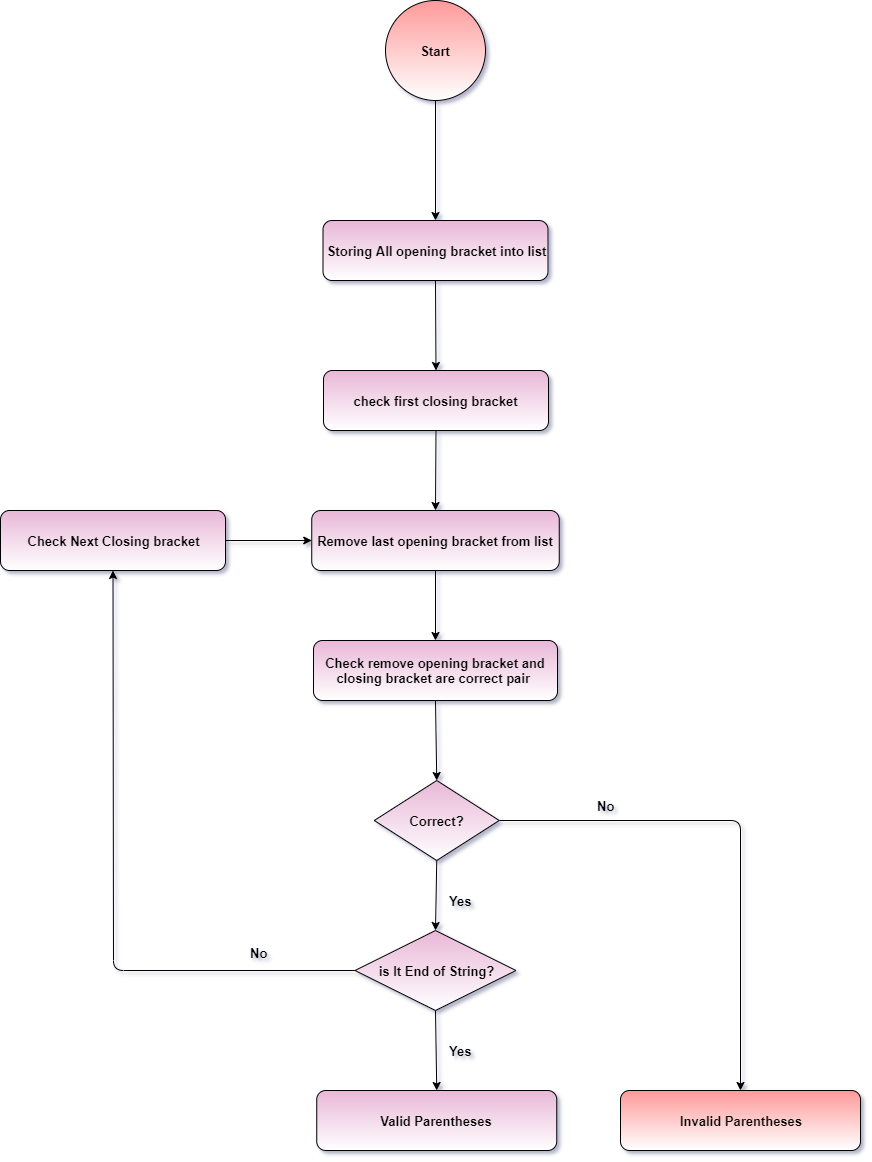

The diagram above was exported from draw.io. Its source (the exported page's mxGraphModel, read from the mxfile embedded in the PNG):
<mxGraphModel dx="868" dy="482" grid="0" gridSize="10" guides="1" tooltips="1" connect="1" arrows="1" fold="1" page="1" pageScale="1" pageWidth="1169" pageHeight="827" background="none" math="0" shadow="1">
  <root>
    <mxCell id="0" />
    <mxCell id="1" parent="0" />
    <mxCell id="kmPIlYsyoRBWwDc_G5lm-1" value="&lt;font style=&quot;font-size: 13px&quot;&gt;&lt;b&gt;Start&lt;/b&gt;&lt;/font&gt;" style="strokeWidth=1;html=1;shape=mxgraph.flowchart.start_2;whiteSpace=wrap;gradientColor=#ffffff;fillColor=#FF9999;" vertex="1" parent="1">
      <mxGeometry x="537" y="220" width="100" height="100" as="geometry" />
    </mxCell>
    <mxCell id="kmPIlYsyoRBWwDc_G5lm-2" value="" style="endArrow=classic;html=1;exitX=0.5;exitY=1;exitDx=0;exitDy=0;exitPerimeter=0;entryX=0.5;entryY=0;entryDx=0;entryDy=0;" edge="1" parent="1" source="kmPIlYsyoRBWwDc_G5lm-1" target="kmPIlYsyoRBWwDc_G5lm-3">
      <mxGeometry width="50" height="50" relative="1" as="geometry">
        <mxPoint x="352" y="370" as="sourcePoint" />
        <mxPoint x="592" y="430" as="targetPoint" />
      </mxGeometry>
    </mxCell>
    <mxCell id="kmPIlYsyoRBWwDc_G5lm-3" value="&lt;font style=&quot;font-size: 13px&quot;&gt;&lt;b&gt;Storing All opening bracket into list&lt;/b&gt;&lt;/font&gt;" style="rounded=1;whiteSpace=wrap;html=1;strokeWidth=1;gradientColor=#ffffff;fillColor=#E8B7D7;" vertex="1" parent="1">
      <mxGeometry x="474.5" y="440" width="225" height="60" as="geometry" />
    </mxCell>
    <mxCell id="kmPIlYsyoRBWwDc_G5lm-4" value="&lt;font style=&quot;font-size: 13px&quot;&gt;&lt;b&gt;Remove last opening bracket from list&lt;/b&gt;&lt;/font&gt;" style="rounded=1;whiteSpace=wrap;html=1;strokeWidth=1;gradientColor=#ffffff;fillColor=#E8B7D7;" vertex="1" parent="1">
      <mxGeometry x="463.25" y="730" width="247.5" height="60" as="geometry" />
    </mxCell>
    <mxCell id="kmPIlYsyoRBWwDc_G5lm-6" value="&lt;font style=&quot;font-size: 13px&quot;&gt;&lt;b&gt;Correct?&lt;/b&gt;&lt;/font&gt;" style="rhombus;whiteSpace=wrap;html=1;strokeWidth=1;gradientColor=#ffffff;fillColor=#E8B7D7;" vertex="1" parent="1">
      <mxGeometry x="525.75" y="1000" width="125" height="80" as="geometry" />
    </mxCell>
    <mxCell id="kmPIlYsyoRBWwDc_G5lm-8" value="&lt;font style=&quot;font-size: 13px&quot;&gt;&lt;b&gt;Check remove opening bracket and closing bracket are correct pair&amp;nbsp;&lt;/b&gt;&lt;/font&gt;" style="rounded=1;whiteSpace=wrap;html=1;strokeWidth=1;gradientColor=#ffffff;fillColor=#E8B7D7;" vertex="1" parent="1">
      <mxGeometry x="465" y="860" width="244" height="60" as="geometry" />
    </mxCell>
    <mxCell id="kmPIlYsyoRBWwDc_G5lm-11" value="&lt;font style=&quot;font-size: 13px&quot;&gt;&lt;b&gt;check first closing bracket&lt;/b&gt;&lt;/font&gt;" style="rounded=1;whiteSpace=wrap;html=1;strokeWidth=1;gradientColor=#ffffff;fillColor=#E8B7D7;" vertex="1" parent="1">
      <mxGeometry x="475" y="590" width="225" height="60" as="geometry" />
    </mxCell>
    <mxCell id="kmPIlYsyoRBWwDc_G5lm-14" value="&lt;font style=&quot;font-size: 13px&quot;&gt;&lt;b&gt;is It End of String?&lt;/b&gt;&lt;/font&gt;" style="rhombus;whiteSpace=wrap;html=1;strokeWidth=1;gradientColor=#ffffff;fillColor=#E8B7D7;" vertex="1" parent="1">
      <mxGeometry x="506.5" y="1150" width="161" height="80" as="geometry" />
    </mxCell>
    <mxCell id="kmPIlYsyoRBWwDc_G5lm-15" value="&lt;font style=&quot;font-size: 13px&quot;&gt;&lt;b&gt;Invalid Parentheses&lt;/b&gt;&lt;/font&gt;" style="rounded=1;whiteSpace=wrap;html=1;strokeWidth=1;gradientColor=#ffffff;fillColor=#FF9999;" vertex="1" parent="1">
      <mxGeometry x="772" y="1310" width="240" height="60" as="geometry" />
    </mxCell>
    <mxCell id="kmPIlYsyoRBWwDc_G5lm-16" value="&lt;font style=&quot;font-size: 13px&quot;&gt;&lt;b&gt;Valid Parentheses&lt;/b&gt;&lt;/font&gt;" style="rounded=1;whiteSpace=wrap;html=1;strokeWidth=1;gradientColor=#ffffff;fillColor=#E8B7D7;" vertex="1" parent="1">
      <mxGeometry x="468.25" y="1310" width="240" height="60" as="geometry" />
    </mxCell>
    <mxCell id="kmPIlYsyoRBWwDc_G5lm-17" value="&lt;font style=&quot;font-size: 13px&quot;&gt;&lt;b&gt;Check Next Closing bracket&lt;/b&gt;&lt;/font&gt;" style="rounded=1;whiteSpace=wrap;html=1;strokeWidth=1;gradientColor=#ffffff;fillColor=#E8B7D7;" vertex="1" parent="1">
      <mxGeometry x="152" y="730" width="225" height="60" as="geometry" />
    </mxCell>
    <mxCell id="kmPIlYsyoRBWwDc_G5lm-18" value="" style="endArrow=classic;html=1;exitX=0.5;exitY=1;exitDx=0;exitDy=0;entryX=0.5;entryY=0;entryDx=0;entryDy=0;" edge="1" parent="1" source="kmPIlYsyoRBWwDc_G5lm-3" target="kmPIlYsyoRBWwDc_G5lm-11">
      <mxGeometry width="50" height="50" relative="1" as="geometry">
        <mxPoint x="342" y="600" as="sourcePoint" />
        <mxPoint x="392" y="550" as="targetPoint" />
      </mxGeometry>
    </mxCell>
    <mxCell id="kmPIlYsyoRBWwDc_G5lm-19" value="" style="endArrow=classic;html=1;exitX=0.5;exitY=1;exitDx=0;exitDy=0;entryX=0.5;entryY=0;entryDx=0;entryDy=0;" edge="1" parent="1" source="kmPIlYsyoRBWwDc_G5lm-11" target="kmPIlYsyoRBWwDc_G5lm-4">
      <mxGeometry width="50" height="50" relative="1" as="geometry">
        <mxPoint x="802" y="730" as="sourcePoint" />
        <mxPoint x="852" y="680" as="targetPoint" />
      </mxGeometry>
    </mxCell>
    <mxCell id="kmPIlYsyoRBWwDc_G5lm-20" value="" style="endArrow=classic;html=1;exitX=0.5;exitY=1;exitDx=0;exitDy=0;entryX=0.5;entryY=0;entryDx=0;entryDy=0;" edge="1" parent="1" source="kmPIlYsyoRBWwDc_G5lm-8" target="kmPIlYsyoRBWwDc_G5lm-6">
      <mxGeometry width="50" height="50" relative="1" as="geometry">
        <mxPoint x="402" y="990" as="sourcePoint" />
        <mxPoint x="452" y="940" as="targetPoint" />
      </mxGeometry>
    </mxCell>
    <mxCell id="kmPIlYsyoRBWwDc_G5lm-21" value="" style="endArrow=classic;html=1;exitX=0.5;exitY=1;exitDx=0;exitDy=0;" edge="1" parent="1" source="kmPIlYsyoRBWwDc_G5lm-4" target="kmPIlYsyoRBWwDc_G5lm-8">
      <mxGeometry width="50" height="50" relative="1" as="geometry">
        <mxPoint x="282" y="900" as="sourcePoint" />
        <mxPoint x="332" y="850" as="targetPoint" />
      </mxGeometry>
    </mxCell>
    <mxCell id="kmPIlYsyoRBWwDc_G5lm-23" value="" style="endArrow=classic;html=1;exitX=0.5;exitY=1;exitDx=0;exitDy=0;entryX=0.5;entryY=0;entryDx=0;entryDy=0;" edge="1" parent="1" source="kmPIlYsyoRBWwDc_G5lm-6" target="kmPIlYsyoRBWwDc_G5lm-14">
      <mxGeometry width="50" height="50" relative="1" as="geometry">
        <mxPoint x="442" y="1130" as="sourcePoint" />
        <mxPoint x="492" y="1080" as="targetPoint" />
      </mxGeometry>
    </mxCell>
    <mxCell id="kmPIlYsyoRBWwDc_G5lm-24" value="" style="endArrow=classic;html=1;exitX=0.5;exitY=1;exitDx=0;exitDy=0;entryX=0.5;entryY=0;entryDx=0;entryDy=0;" edge="1" parent="1" source="kmPIlYsyoRBWwDc_G5lm-14" target="kmPIlYsyoRBWwDc_G5lm-16">
      <mxGeometry width="50" height="50" relative="1" as="geometry">
        <mxPoint x="292" y="1200" as="sourcePoint" />
        <mxPoint x="342" y="1150" as="targetPoint" />
      </mxGeometry>
    </mxCell>
    <mxCell id="kmPIlYsyoRBWwDc_G5lm-25" value="" style="endArrow=classic;html=1;exitX=1;exitY=0.5;exitDx=0;exitDy=0;entryX=0.5;entryY=0;entryDx=0;entryDy=0;" edge="1" parent="1" source="kmPIlYsyoRBWwDc_G5lm-6" target="kmPIlYsyoRBWwDc_G5lm-15">
      <mxGeometry width="50" height="50" relative="1" as="geometry">
        <mxPoint x="832" y="1110" as="sourcePoint" />
        <mxPoint x="882" y="1060" as="targetPoint" />
        <Array as="points">
          <mxPoint x="892" y="1040" />
        </Array>
      </mxGeometry>
    </mxCell>
    <mxCell id="kmPIlYsyoRBWwDc_G5lm-26" value="" style="endArrow=classic;html=1;entryX=0.5;entryY=1;entryDx=0;entryDy=0;exitX=0;exitY=0.5;exitDx=0;exitDy=0;" edge="1" parent="1" source="kmPIlYsyoRBWwDc_G5lm-14" target="kmPIlYsyoRBWwDc_G5lm-17">
      <mxGeometry width="50" height="50" relative="1" as="geometry">
        <mxPoint x="252" y="1120" as="sourcePoint" />
        <mxPoint x="302" y="1070" as="targetPoint" />
        <Array as="points">
          <mxPoint x="265" y="1190" />
        </Array>
      </mxGeometry>
    </mxCell>
    <mxCell id="kmPIlYsyoRBWwDc_G5lm-27" value="" style="endArrow=classic;html=1;exitX=1;exitY=0.5;exitDx=0;exitDy=0;entryX=0;entryY=0.5;entryDx=0;entryDy=0;" edge="1" parent="1" source="kmPIlYsyoRBWwDc_G5lm-17" target="kmPIlYsyoRBWwDc_G5lm-4">
      <mxGeometry width="50" height="50" relative="1" as="geometry">
        <mxPoint x="342" y="920" as="sourcePoint" />
        <mxPoint x="392" y="870" as="targetPoint" />
      </mxGeometry>
    </mxCell>
    <mxCell id="kmPIlYsyoRBWwDc_G5lm-28" value="&lt;font style=&quot;font-size: 13px&quot;&gt;&lt;b&gt;Yes&lt;/b&gt;&lt;/font&gt;" style="text;html=1;align=center;verticalAlign=middle;resizable=0;points=[];autosize=1;" vertex="1" parent="1">
      <mxGeometry x="592" y="1260" width="40" height="20" as="geometry" />
    </mxCell>
    <mxCell id="kmPIlYsyoRBWwDc_G5lm-29" value="&lt;font style=&quot;font-size: 13px&quot;&gt;&lt;b&gt;Yes&lt;/b&gt;&lt;/font&gt;" style="text;html=1;align=center;verticalAlign=middle;resizable=0;points=[];autosize=1;" vertex="1" parent="1">
      <mxGeometry x="592" y="1110" width="40" height="20" as="geometry" />
    </mxCell>
    <mxCell id="kmPIlYsyoRBWwDc_G5lm-30" value="&lt;font style=&quot;font-size: 13px&quot;&gt;&lt;b&gt;No&lt;/b&gt;&lt;/font&gt;" style="text;html=1;align=center;verticalAlign=middle;resizable=0;points=[];autosize=1;" vertex="1" parent="1">
      <mxGeometry x="395" y="1162" width="30" height="20" as="geometry" />
    </mxCell>
    <mxCell id="kmPIlYsyoRBWwDc_G5lm-31" value="&lt;font style=&quot;font-size: 13px&quot;&gt;&lt;b&gt;No&lt;/b&gt;&lt;/font&gt;" style="text;html=1;align=center;verticalAlign=middle;resizable=0;points=[];autosize=1;" vertex="1" parent="1">
      <mxGeometry x="742" y="1015.94" width="30" height="20" as="geometry" />
    </mxCell>
  </root>
</mxGraphModel>